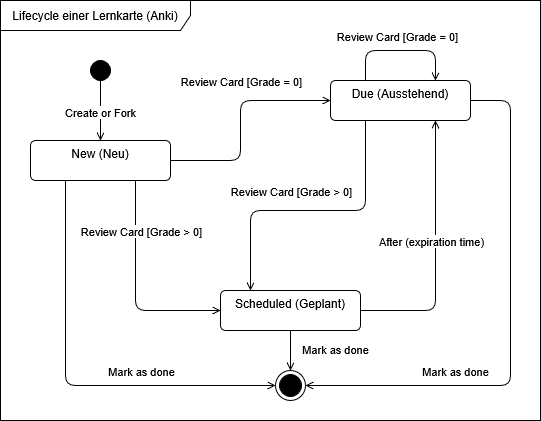

The diagram above was exported from draw.io. Its source (the exported page's mxGraphModel, read from the mxfile embedded in the PNG):
<mxGraphModel dx="1426" dy="871" grid="1" gridSize="10" guides="1" tooltips="1" connect="1" arrows="1" fold="1" page="1" pageScale="1" pageWidth="827" pageHeight="1169" math="0" shadow="0">
  <root>
    <mxCell id="0" />
    <mxCell id="1" parent="0" />
    <mxCell id="UxAow5Q1m_WBLWNHTrFz-1" parent="1" style="shape=umlFrame;whiteSpace=wrap;html=1;pointerEvents=0;recursiveResize=0;container=1;collapsible=0;width=190;height=30;" value="Lifecycle einer Lernkarte (Anki)" vertex="1">
      <mxGeometry height="420" width="540" x="90" y="50" as="geometry" />
    </mxCell>
    <mxCell id="UxAow5Q1m_WBLWNHTrFz-9" edge="1" parent="UxAow5Q1m_WBLWNHTrFz-1" source="UxAow5Q1m_WBLWNHTrFz-3" style="rounded=1;orthogonalLoop=1;jettySize=auto;html=1;endArrow=open;endFill=0;edgeStyle=orthogonalEdgeStyle;curved=0;jumpStyle=none;entryX=0;entryY=0.5;entryDx=0;entryDy=0;" target="UxAow5Q1m_WBLWNHTrFz-6">
      <mxGeometry relative="1" as="geometry">
        <Array as="points">
          <mxPoint x="240" y="160" />
          <mxPoint x="240" y="100" />
        </Array>
      </mxGeometry>
    </mxCell>
    <mxCell id="UxAow5Q1m_WBLWNHTrFz-11" connectable="0" parent="UxAow5Q1m_WBLWNHTrFz-9" style="edgeLabel;html=1;align=center;verticalAlign=middle;resizable=0;points=[];" value="Review Card [Grade = 0]" vertex="1">
      <mxGeometry relative="1" x="0.32" y="-3" as="geometry">
        <mxPoint x="-15" y="-23" as="offset" />
      </mxGeometry>
    </mxCell>
    <mxCell id="UxAow5Q1m_WBLWNHTrFz-24" edge="1" parent="UxAow5Q1m_WBLWNHTrFz-1" source="UxAow5Q1m_WBLWNHTrFz-3" style="edgeStyle=orthogonalEdgeStyle;shape=connector;curved=0;rounded=1;jumpStyle=none;orthogonalLoop=1;jettySize=auto;html=1;entryX=0;entryY=0.5;entryDx=0;entryDy=0;strokeColor=default;align=center;verticalAlign=middle;fontFamily=Helvetica;fontSize=11;fontColor=default;labelBackgroundColor=default;endArrow=open;endFill=0;exitX=0.75;exitY=1;exitDx=0;exitDy=0;" target="UxAow5Q1m_WBLWNHTrFz-7">
      <mxGeometry relative="1" as="geometry" />
    </mxCell>
    <mxCell id="UxAow5Q1m_WBLWNHTrFz-31" edge="1" parent="UxAow5Q1m_WBLWNHTrFz-1" source="UxAow5Q1m_WBLWNHTrFz-3" style="edgeStyle=orthogonalEdgeStyle;shape=connector;curved=0;rounded=1;jumpStyle=none;orthogonalLoop=1;jettySize=auto;html=1;strokeColor=default;align=center;verticalAlign=middle;fontFamily=Helvetica;fontSize=11;fontColor=default;labelBackgroundColor=default;endArrow=open;endFill=0;exitX=0.25;exitY=1;exitDx=0;exitDy=0;" target="UxAow5Q1m_WBLWNHTrFz-29">
      <mxGeometry relative="1" as="geometry">
        <Array as="points">
          <mxPoint x="65" y="385" />
        </Array>
      </mxGeometry>
    </mxCell>
    <mxCell id="UxAow5Q1m_WBLWNHTrFz-35" connectable="0" parent="UxAow5Q1m_WBLWNHTrFz-31" style="edgeLabel;html=1;align=center;verticalAlign=middle;resizable=0;points=[];fontFamily=Helvetica;fontSize=11;fontColor=default;labelBackgroundColor=default;" value="Mark as done" vertex="1">
      <mxGeometry relative="1" x="0.4525" y="-4" as="geometry">
        <mxPoint x="-21" y="-19" as="offset" />
      </mxGeometry>
    </mxCell>
    <mxCell id="UxAow5Q1m_WBLWNHTrFz-3" parent="UxAow5Q1m_WBLWNHTrFz-1" style="html=1;align=center;verticalAlign=top;rounded=1;absoluteArcSize=1;arcSize=10;dashed=0;whiteSpace=wrap;" value="New (Neu)" vertex="1">
      <mxGeometry height="40" width="140" x="30" y="140" as="geometry" />
    </mxCell>
    <mxCell id="UxAow5Q1m_WBLWNHTrFz-5" edge="1" parent="UxAow5Q1m_WBLWNHTrFz-1" source="UxAow5Q1m_WBLWNHTrFz-4" style="edgeStyle=orthogonalEdgeStyle;rounded=1;orthogonalLoop=1;jettySize=auto;html=1;endArrow=open;endFill=0;curved=0;" target="UxAow5Q1m_WBLWNHTrFz-3">
      <mxGeometry relative="1" as="geometry" />
    </mxCell>
    <mxCell id="UxAow5Q1m_WBLWNHTrFz-8" connectable="0" parent="UxAow5Q1m_WBLWNHTrFz-5" style="edgeLabel;html=1;align=center;verticalAlign=middle;resizable=0;points=[];" value="Create or Fork" vertex="1">
      <mxGeometry relative="1" x="0.0343" y="-1" as="geometry">
        <mxPoint as="offset" />
      </mxGeometry>
    </mxCell>
    <mxCell id="UxAow5Q1m_WBLWNHTrFz-4" parent="UxAow5Q1m_WBLWNHTrFz-1" style="ellipse;fillColor=strokeColor;html=1;" value="" vertex="1">
      <mxGeometry height="20" width="20" x="90" y="60" as="geometry" />
    </mxCell>
    <mxCell id="UxAow5Q1m_WBLWNHTrFz-18" edge="1" parent="UxAow5Q1m_WBLWNHTrFz-1" source="UxAow5Q1m_WBLWNHTrFz-6" style="edgeStyle=orthogonalEdgeStyle;shape=connector;curved=0;rounded=1;jumpStyle=none;orthogonalLoop=1;jettySize=auto;html=1;strokeColor=default;align=center;verticalAlign=middle;fontFamily=Helvetica;fontSize=11;fontColor=default;labelBackgroundColor=default;endArrow=open;endFill=0;exitX=0.25;exitY=1;exitDx=0;exitDy=0;" target="UxAow5Q1m_WBLWNHTrFz-7">
      <mxGeometry relative="1" as="geometry">
        <Array as="points">
          <mxPoint x="365" y="210" />
          <mxPoint x="250" y="210" />
        </Array>
      </mxGeometry>
    </mxCell>
    <mxCell id="UxAow5Q1m_WBLWNHTrFz-33" edge="1" parent="UxAow5Q1m_WBLWNHTrFz-1" source="UxAow5Q1m_WBLWNHTrFz-6" style="edgeStyle=orthogonalEdgeStyle;shape=connector;curved=0;rounded=1;jumpStyle=none;orthogonalLoop=1;jettySize=auto;html=1;entryX=1;entryY=0.5;entryDx=0;entryDy=0;strokeColor=default;align=center;verticalAlign=middle;fontFamily=Helvetica;fontSize=11;fontColor=default;labelBackgroundColor=default;endArrow=open;endFill=0;" target="UxAow5Q1m_WBLWNHTrFz-29">
      <mxGeometry relative="1" as="geometry">
        <Array as="points">
          <mxPoint x="510" y="100" />
          <mxPoint x="510" y="385" />
        </Array>
      </mxGeometry>
    </mxCell>
    <mxCell id="UxAow5Q1m_WBLWNHTrFz-6" parent="UxAow5Q1m_WBLWNHTrFz-1" style="html=1;align=center;verticalAlign=top;rounded=1;absoluteArcSize=1;arcSize=10;dashed=0;whiteSpace=wrap;" value="Due (Ausstehend)" vertex="1">
      <mxGeometry height="40" width="140" x="330" y="80" as="geometry" />
    </mxCell>
    <mxCell id="UxAow5Q1m_WBLWNHTrFz-22" edge="1" parent="UxAow5Q1m_WBLWNHTrFz-1" source="UxAow5Q1m_WBLWNHTrFz-7" style="edgeStyle=orthogonalEdgeStyle;shape=connector;curved=0;rounded=1;jumpStyle=none;orthogonalLoop=1;jettySize=auto;html=1;entryX=0.75;entryY=1;entryDx=0;entryDy=0;strokeColor=default;align=center;verticalAlign=middle;fontFamily=Helvetica;fontSize=11;fontColor=default;labelBackgroundColor=default;endArrow=open;endFill=0;exitX=1;exitY=0.5;exitDx=0;exitDy=0;" target="UxAow5Q1m_WBLWNHTrFz-6">
      <mxGeometry relative="1" as="geometry">
        <Array as="points">
          <mxPoint x="435" y="310" />
        </Array>
      </mxGeometry>
    </mxCell>
    <mxCell id="UxAow5Q1m_WBLWNHTrFz-32" edge="1" parent="UxAow5Q1m_WBLWNHTrFz-1" source="UxAow5Q1m_WBLWNHTrFz-7" style="edgeStyle=orthogonalEdgeStyle;shape=connector;curved=0;rounded=1;jumpStyle=none;orthogonalLoop=1;jettySize=auto;html=1;strokeColor=default;align=center;verticalAlign=middle;fontFamily=Helvetica;fontSize=11;fontColor=default;labelBackgroundColor=default;endArrow=open;endFill=0;" target="UxAow5Q1m_WBLWNHTrFz-29">
      <mxGeometry relative="1" as="geometry" />
    </mxCell>
    <mxCell id="UxAow5Q1m_WBLWNHTrFz-7" parent="UxAow5Q1m_WBLWNHTrFz-1" style="html=1;align=center;verticalAlign=top;rounded=1;absoluteArcSize=1;arcSize=10;dashed=0;whiteSpace=wrap;" value="Scheduled (Geplant)" vertex="1">
      <mxGeometry height="40" width="140" x="220" y="290" as="geometry" />
    </mxCell>
    <mxCell id="UxAow5Q1m_WBLWNHTrFz-19" connectable="0" parent="UxAow5Q1m_WBLWNHTrFz-1" style="edgeLabel;html=1;align=center;verticalAlign=middle;resizable=0;points=[];" value="Review Card [Grade &amp;gt; 0]" vertex="1">
      <mxGeometry x="290" y="190" as="geometry" />
    </mxCell>
    <mxCell id="UxAow5Q1m_WBLWNHTrFz-23" connectable="0" parent="UxAow5Q1m_WBLWNHTrFz-1" style="edgeLabel;html=1;align=center;verticalAlign=middle;resizable=0;points=[];" value="After (expiration time)" vertex="1">
      <mxGeometry x="430" y="240" as="geometry" />
    </mxCell>
    <mxCell id="UxAow5Q1m_WBLWNHTrFz-25" connectable="0" parent="UxAow5Q1m_WBLWNHTrFz-1" style="edgeLabel;html=1;align=center;verticalAlign=middle;resizable=0;points=[];" value="Review Card [Grade &amp;gt; 0]" vertex="1">
      <mxGeometry x="140" y="230" as="geometry" />
    </mxCell>
    <mxCell id="UxAow5Q1m_WBLWNHTrFz-17" connectable="0" parent="UxAow5Q1m_WBLWNHTrFz-1" style="edgeLabel;html=1;align=center;verticalAlign=middle;resizable=0;points=[];" value="Review Card [Grade = 0]" vertex="1">
      <mxGeometry x="240" y="170" as="geometry">
        <mxPoint x="156" y="-135" as="offset" />
      </mxGeometry>
    </mxCell>
    <mxCell id="UxAow5Q1m_WBLWNHTrFz-26" edge="1" parent="UxAow5Q1m_WBLWNHTrFz-1" source="UxAow5Q1m_WBLWNHTrFz-6" style="edgeStyle=orthogonalEdgeStyle;shape=connector;curved=0;rounded=1;jumpStyle=none;orthogonalLoop=1;jettySize=auto;html=1;exitX=0.25;exitY=0;exitDx=0;exitDy=0;entryX=0.75;entryY=0;entryDx=0;entryDy=0;strokeColor=default;align=center;verticalAlign=middle;fontFamily=Helvetica;fontSize=11;fontColor=default;labelBackgroundColor=default;endArrow=open;endFill=0;" target="UxAow5Q1m_WBLWNHTrFz-6">
      <mxGeometry relative="1" as="geometry">
        <Array as="points">
          <mxPoint x="365" y="50" />
          <mxPoint x="435" y="50" />
        </Array>
      </mxGeometry>
    </mxCell>
    <mxCell id="UxAow5Q1m_WBLWNHTrFz-29" parent="UxAow5Q1m_WBLWNHTrFz-1" style="ellipse;html=1;shape=endState;fillColor=strokeColor;fontFamily=Helvetica;fontSize=11;fontColor=default;labelBackgroundColor=default;" value="" vertex="1">
      <mxGeometry height="30" width="30" x="275" y="370" as="geometry" />
    </mxCell>
    <mxCell id="UxAow5Q1m_WBLWNHTrFz-36" connectable="0" parent="UxAow5Q1m_WBLWNHTrFz-1" style="edgeLabel;html=1;align=center;verticalAlign=middle;resizable=0;points=[];fontFamily=Helvetica;fontSize=11;fontColor=default;labelBackgroundColor=default;" value="Mark as done" vertex="1">
      <mxGeometry x="240" y="370" as="geometry">
        <mxPoint x="94" y="-22" as="offset" />
      </mxGeometry>
    </mxCell>
    <mxCell id="UxAow5Q1m_WBLWNHTrFz-37" connectable="0" parent="1" style="edgeLabel;html=1;align=center;verticalAlign=middle;resizable=0;points=[];fontFamily=Helvetica;fontSize=11;fontColor=default;labelBackgroundColor=default;" value="Mark as done" vertex="1">
      <mxGeometry x="430" y="390" as="geometry">
        <mxPoint x="114" y="30" as="offset" />
      </mxGeometry>
    </mxCell>
  </root>
</mxGraphModel>